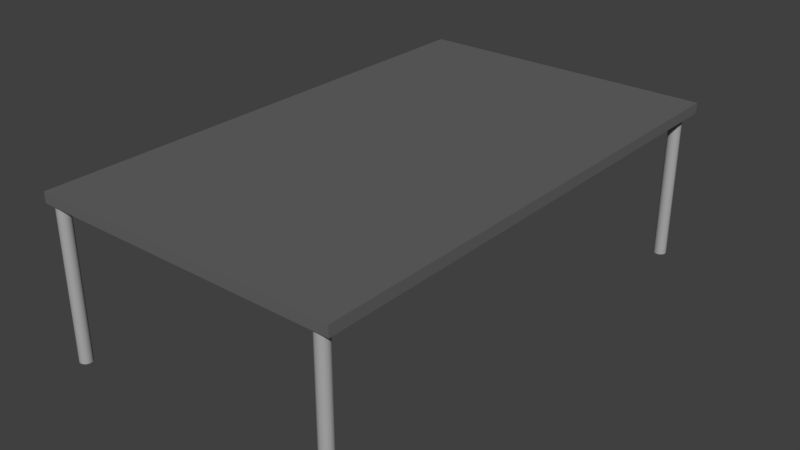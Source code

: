 # Source: Table.blend  (saved by Blender 2.79.0; exported with 4.5.12 LTS)
import bpy
from mathutils import Matrix  # noqa: F401  (used for matrix-valued properties, if any)

bpy.ops.wm.read_factory_settings(use_empty=True)
scene = bpy.context.scene
scene.name = 'Scene'

# ---- collections
col_collection_1 = bpy.data.collections.new('Collection 1'); scene.collection.children.link(col_collection_1)

# ---- materials (node trees are filled in below, after node groups)
mat_material_002 = bpy.data.materials.new('Material.002')
mat_material_002.alpha_threshold = 0.0
mat_material_002.use_transparent_shadow = False
mat_material_002.diffuse_color = (0.402, 0.402, 0.402, 1.0)
mat_material_002.roughness = 0.5
mat_material_001 = bpy.data.materials.new('Material.001')
mat_material_001.alpha_threshold = 0.0
mat_material_001.use_transparent_shadow = False
mat_material_001.diffuse_color = (0.1329, 0.1329, 0.1329, 1.0)
mat_material_001.roughness = 0.5

# ---- material node trees

# ---- world
world_world = bpy.data.worlds.new('World'); scene.world = world_world
world_world.color = (0.05088, 0.05088, 0.05088)
world_world.use_sun_shadow = False
world_world.sun_shadow_jitter_overblur = 0.0
world_world.cycles.sampling_method = 'MANUAL'

# ---- meshes
me_cylinder_003 = bpy.data.meshes.new('Cylinder.003')
me_cylinder_003.from_pydata([(0.0, 1.0, -1.0), (0.0, 1.0, 23.78), (0.1951, 0.9808, -1.0), (0.1951, 0.9808, 23.78), (0.3827, 0.9239, -1.0), (0.3827, 0.9239, 23.78), (0.5556, 0.8315, -1.0), (0.5556, 0.8315, 23.78), (0.7071, 0.7071, -1.0), (0.7071, 0.7071, 23.78), (0.8315, 0.5556, -1.0), (0.8315, 0.5556, 23.78), (0.9239, 0.3827, -1.0), (0.9239, 0.3827, 23.78), (0.9808, 0.1951, -1.0), (0.9808, 0.1951, 23.78), (1.0, 7.55e-08, -1.0), (1.0, 7.55e-08, 23.78), (0.9808, -0.1951, -1.0), (0.9808, -0.1951, 23.78), (0.9239, -0.3827, -1.0), (0.9239, -0.3827, 23.78), (0.8315, -0.5556, -1.0), (0.8315, -0.5556, 23.78), (0.7071, -0.7071, -1.0), (0.7071, -0.7071, 23.78), (0.5556, -0.8315, -1.0), (0.5556, -0.8315, 23.78), (0.3827, -0.9239, -1.0), (0.3827, -0.9239, 23.78), (0.1951, -0.9808, -1.0), (0.1951, -0.9808, 23.78), (-3.258e-07, -1.0, -1.0), (-3.258e-07, -1.0, 23.78), (-0.1951, -0.9808, -1.0), (-0.1951, -0.9808, 23.78), (-0.3827, -0.9239, -1.0), (-0.3827, -0.9239, 23.78), (-0.5556, -0.8315, -1.0), (-0.5556, -0.8315, 23.78), (-0.7071, -0.7071, -1.0), (-0.7071, -0.7071, 23.78), (-0.8315, -0.5556, -1.0), (-0.8315, -0.5556, 23.78), (-0.9239, -0.3827, -1.0), (-0.9239, -0.3827, 23.78), (-0.9808, -0.1951, -1.0), (-0.9808, -0.1951, 23.78), (-1.0, 9.656e-07, -1.0), (-1.0, 9.656e-07, 23.78), (-0.9808, 0.1951, -1.0), (-0.9808, 0.1951, 23.78), (-0.9239, 0.3827, -1.0), (-0.9239, 0.3827, 23.78), (-0.8315, 0.5556, -1.0), (-0.8315, 0.5556, 23.78), (-0.7071, 0.7071, -1.0), (-0.7071, 0.7071, 23.78), (-0.5556, 0.8315, -1.0), (-0.5556, 0.8315, 23.78), (-0.3827, 0.9239, -1.0), (-0.3827, 0.9239, 23.78), (-0.1951, 0.9808, -1.0), (-0.1951, 0.9808, 23.78), (46.38, -79.1, -1.0), (46.38, -79.1, 23.78), (46.57, -79.12, -1.0), (46.57, -79.12, 23.78), (46.76, -79.18, -1.0), (46.76, -79.18, 23.78), (46.93, -79.27, -1.0), (46.93, -79.27, 23.78), (47.08, -79.4, -1.0), (47.08, -79.4, 23.78), (47.21, -79.55, -1.0), (47.21, -79.55, 23.78), (47.3, -79.72, -1.0), (47.3, -79.72, 23.78), (47.36, -79.91, -1.0), (47.36, -79.91, 23.78), (47.38, -80.1, -1.0), (47.38, -80.1, 23.78), (47.36, -80.3, -1.0), (47.36, -80.3, 23.78), (47.3, -80.49, -1.0), (47.3, -80.49, 23.78), (47.21, -80.66, -1.0), (47.21, -80.66, 23.78), (47.08, -80.81, -1.0), (47.08, -80.81, 23.78), (46.93, -80.93, -1.0), (46.93, -80.93, 23.78), (46.76, -81.03, -1.0), (46.76, -81.03, 23.78), (46.57, -81.08, -1.0), (46.57, -81.08, 23.78), (46.38, -81.1, -1.0), (46.38, -81.1, 23.78), (46.18, -81.08, -1.0), (46.18, -81.08, 23.78), (46.0, -81.03, -1.0), (46.0, -81.03, 23.78), (45.82, -80.93, -1.0), (45.82, -80.93, 23.78), (45.67, -80.81, -1.0), (45.67, -80.81, 23.78), (45.55, -80.66, -1.0), (45.55, -80.66, 23.78), (45.45, -80.49, -1.0), (45.45, -80.49, 23.78), (45.4, -80.3, -1.0), (45.4, -80.3, 23.78), (45.38, -80.1, -1.0), (45.38, -80.1, 23.78), (45.4, -79.91, -1.0), (45.4, -79.91, 23.78), (45.45, -79.72, -1.0), (45.45, -79.72, 23.78), (45.55, -79.55, -1.0), (45.55, -79.55, 23.78), (45.67, -79.4, -1.0), (45.67, -79.4, 23.78), (45.82, -79.27, -1.0), (45.82, -79.27, 23.78), (46.0, -79.18, -1.0), (46.0, -79.18, 23.78), (46.18, -79.12, -1.0), (46.18, -79.12, 23.78), (-1.695, -81.47, 23.47), (-1.695, -81.47, 25.18), (-1.695, 2.18, 23.47), (-1.695, 2.18, 25.18), (48.66, -81.47, 23.47), (48.66, -81.47, 25.18), (48.66, 2.18, 23.47), (48.66, 2.18, 25.18), (1.907e-06, -79.1, -1.0), (1.907e-06, -79.1, 23.78), (0.1951, -79.12, -1.0), (0.1951, -79.12, 23.78), (0.3827, -79.18, -1.0), (0.3827, -79.18, 23.78), (0.5556, -79.27, -1.0), (0.5556, -79.27, 23.78), (0.7071, -79.4, -1.0), (0.7071, -79.4, 23.78), (0.8315, -79.55, -1.0), (0.8315, -79.55, 23.78), (0.9239, -79.72, -1.0), (0.9239, -79.72, 23.78), (0.9808, -79.91, -1.0), (0.9808, -79.91, 23.78), (1.0, -80.1, -1.0), (1.0, -80.1, 23.78), (0.9808, -80.3, -1.0), (0.9808, -80.3, 23.78), (0.9239, -80.49, -1.0), (0.9239, -80.49, 23.78), (0.8315, -80.66, -1.0), (0.8315, -80.66, 23.78), (0.7071, -80.81, -1.0), (0.7071, -80.81, 23.78), (0.5556, -80.93, -1.0), (0.5556, -80.93, 23.78), (0.3827, -81.03, -1.0), (0.3827, -81.03, 23.78), (0.1951, -81.08, -1.0), (0.1951, -81.08, 23.78), (1.582e-06, -81.1, -1.0), (1.582e-06, -81.1, 23.78), (-0.1951, -81.08, -1.0), (-0.1951, -81.08, 23.78), (-0.3827, -81.03, -1.0), (-0.3827, -81.03, 23.78), (-0.5556, -80.93, -1.0), (-0.5556, -80.93, 23.78), (-0.7071, -80.81, -1.0), (-0.7071, -80.81, 23.78), (-0.8315, -80.66, -1.0), (-0.8315, -80.66, 23.78), (-0.9239, -80.49, -1.0), (-0.9239, -80.49, 23.78), (-0.9808, -80.3, -1.0), (-0.9808, -80.3, 23.78), (-1.0, -80.1, -1.0), (-1.0, -80.1, 23.78), (-0.9808, -79.91, -1.0), (-0.9808, -79.91, 23.78), (-0.9239, -79.72, -1.0), (-0.9239, -79.72, 23.78), (-0.8315, -79.55, -1.0), (-0.8315, -79.55, 23.78), (-0.7071, -79.4, -1.0), (-0.7071, -79.4, 23.78), (-0.5556, -79.27, -1.0), (-0.5556, -79.27, 23.78), (-0.3827, -79.18, -1.0), (-0.3827, -79.18, 23.78), (-0.1951, -79.12, -1.0), (-0.1951, -79.12, 23.78), (46.38, 1.147, -1.0), (46.38, 1.147, 23.78), (46.57, 1.128, -1.0), (46.57, 1.128, 23.78), (46.76, 1.071, -1.0), (46.76, 1.071, 23.78), (46.93, 0.9788, -1.0), (46.93, 0.9788, 23.78), (47.08, 0.8544, -1.0), (47.08, 0.8544, 23.78), (47.21, 0.7029, -1.0), (47.21, 0.7029, 23.78), (47.3, 0.53, -1.0), (47.3, 0.53, 23.78), (47.36, 0.3424, -1.0), (47.36, 0.3424, 23.78), (47.38, 0.1473, -1.0), (47.38, 0.1473, 23.78), (47.36, -0.04779, -1.0), (47.36, -0.04779, 23.78), (47.3, -0.2354, -1.0), (47.3, -0.2354, 23.78), (47.21, -0.4083, -1.0), (47.21, -0.4083, 23.78), (47.08, -0.5598, -1.0), (47.08, -0.5598, 23.78), (46.93, -0.6842, -1.0), (46.93, -0.6842, 23.78), (46.76, -0.7766, -1.0), (46.76, -0.7766, 23.78), (46.57, -0.8335, -1.0), (46.57, -0.8335, 23.78), (46.38, -0.8527, -1.0), (46.38, -0.8527, 23.78), (46.18, -0.8335, -1.0), (46.18, -0.8335, 23.78), (46.0, -0.7766, -1.0), (46.0, -0.7766, 23.78), (45.82, -0.6842, -1.0), (45.82, -0.6842, 23.78), (45.67, -0.5598, -1.0), (45.67, -0.5598, 23.78), (45.55, -0.4083, -1.0), (45.55, -0.4083, 23.78), (45.45, -0.2354, -1.0), (45.45, -0.2354, 23.78), (45.4, -0.04779, -1.0), (45.4, -0.04779, 23.78), (45.38, 0.1473, -1.0), (45.38, 0.1473, 23.78), (45.4, 0.3424, -1.0), (45.4, 0.3424, 23.78), (45.45, 0.53, -1.0), (45.45, 0.53, 23.78), (45.55, 0.7029, -1.0), (45.55, 0.7029, 23.78), (45.67, 0.8544, -1.0), (45.67, 0.8544, 23.78), (45.82, 0.9788, -1.0), (45.82, 0.9788, 23.78), (46.0, 1.071, -1.0), (46.0, 1.071, 23.78), (46.18, 1.128, -1.0), (46.18, 1.128, 23.78)], [], [(0, 1, 3, 2), (2, 3, 5, 4), (4, 5, 7, 6), (6, 7, 9, 8), (8, 9, 11, 10), (10, 11, 13, 12), (12, 13, 15, 14), (14, 15, 17, 16), (16, 17, 19, 18), (18, 19, 21, 20), (20, 21, 23, 22), (22, 23, 25, 24), (24, 25, 27, 26), (26, 27, 29, 28), (28, 29, 31, 30), (30, 31, 33, 32), (32, 33, 35, 34), (34, 35, 37, 36), (36, 37, 39, 38), (38, 39, 41, 40), (40, 41, 43, 42), (42, 43, 45, 44), (44, 45, 47, 46), (46, 47, 49, 48), (48, 49, 51, 50), (50, 51, 53, 52), (52, 53, 55, 54), (54, 55, 57, 56), (56, 57, 59, 58), (58, 59, 61, 60), (3, 1, 63, 61, 59, 57, 55, 53, 51, 49, 47, 45, 43, 41, 39, 37, 35, 33, 31, 29, 27, 25, 23, 21, 19, 17, 15, 13, 11, 9, 7, 5), (60, 61, 63, 62), (62, 63, 1, 0), (0, 2, 4, 6, 8, 10, 12, 14, 16, 18, 20, 22, 24, 26, 28, 30, 32, 34, 36, 38, 40, 42, 44, 46, 48, 50, 52, 54, 56, 58, 60, 62), (64, 65, 67, 66), (66, 67, 69, 68), (68, 69, 71, 70), (70, 71, 73, 72), (72, 73, 75, 74), (74, 75, 77, 76), (76, 77, 79, 78), (78, 79, 81, 80), (80, 81, 83, 82), (82, 83, 85, 84), (84, 85, 87, 86), (86, 87, 89, 88), (88, 89, 91, 90), (90, 91, 93, 92), (92, 93, 95, 94), (94, 95, 97, 96), (96, 97, 99, 98), (98, 99, 101, 100), (100, 101, 103, 102), (102, 103, 105, 104), (104, 105, 107, 106), (106, 107, 109, 108), (108, 109, 111, 110), (110, 111, 113, 112), (112, 113, 115, 114), (114, 115, 117, 116), (116, 117, 119, 118), (118, 119, 121, 120), (120, 121, 123, 122), (122, 123, 125, 124), (67, 65, 127, 125, 123, 121, 119, 117, 115, 113, 111, 109, 107, 105, 103, 101, 99, 97, 95, 93, 91, 89, 87, 85, 83, 81, 79, 77, 75, 73, 71, 69), (124, 125, 127, 126), (126, 127, 65, 64), (64, 66, 68, 70, 72, 74, 76, 78, 80, 82, 84, 86, 88, 90, 92, 94, 96, 98, 100, 102, 104, 106, 108, 110, 112, 114, 116, 118, 120, 122, 124, 126), (128, 129, 131, 130), (130, 131, 135, 134), (134, 135, 133, 132), (132, 133, 129, 128), (130, 134, 132, 128), (135, 131, 129, 133), (136, 137, 139, 138), (138, 139, 141, 140), (140, 141, 143, 142), (142, 143, 145, 144), (144, 145, 147, 146), (146, 147, 149, 148), (148, 149, 151, 150), (150, 151, 153, 152), (152, 153, 155, 154), (154, 155, 157, 156), (156, 157, 159, 158), (158, 159, 161, 160), (160, 161, 163, 162), (162, 163, 165, 164), (164, 165, 167, 166), (166, 167, 169, 168), (168, 169, 171, 170), (170, 171, 173, 172), (172, 173, 175, 174), (174, 175, 177, 176), (176, 177, 179, 178), (178, 179, 181, 180), (180, 181, 183, 182), (182, 183, 185, 184), (184, 185, 187, 186), (186, 187, 189, 188), (188, 189, 191, 190), (190, 191, 193, 192), (192, 193, 195, 194), (194, 195, 197, 196), (139, 137, 199, 197, 195, 193, 191, 189, 187, 185, 183, 181, 179, 177, 175, 173, 171, 169, 167, 165, 163, 161, 159, 157, 155, 153, 151, 149, 147, 145, 143, 141), (196, 197, 199, 198), (198, 199, 137, 136), (136, 138, 140, 142, 144, 146, 148, 150, 152, 154, 156, 158, 160, 162, 164, 166, 168, 170, 172, 174, 176, 178, 180, 182, 184, 186, 188, 190, 192, 194, 196, 198), (200, 201, 203, 202), (202, 203, 205, 204), (204, 205, 207, 206), (206, 207, 209, 208), (208, 209, 211, 210), (210, 211, 213, 212), (212, 213, 215, 214), (214, 215, 217, 216), (216, 217, 219, 218), (218, 219, 221, 220), (220, 221, 223, 222), (222, 223, 225, 224), (224, 225, 227, 226), (226, 227, 229, 228), (228, 229, 231, 230), (230, 231, 233, 232), (232, 233, 235, 234), (234, 235, 237, 236), (236, 237, 239, 238), (238, 239, 241, 240), (240, 241, 243, 242), (242, 243, 245, 244), (244, 245, 247, 246), (246, 247, 249, 248), (248, 249, 251, 250), (250, 251, 253, 252), (252, 253, 255, 254), (254, 255, 257, 256), (256, 257, 259, 258), (258, 259, 261, 260), (203, 201, 263, 261, 259, 257, 255, 253, 251, 249, 247, 245, 243, 241, 239, 237, 235, 233, 231, 229, 227, 225, 223, 221, 219, 217, 215, 213, 211, 209, 207, 205), (260, 261, 263, 262), (262, 263, 201, 200), (200, 202, 204, 206, 208, 210, 212, 214, 216, 218, 220, 222, 224, 226, 228, 230, 232, 234, 236, 238, 240, 242, 244, 246, 248, 250, 252, 254, 256, 258, 260, 262)])
me_cylinder_003.polygons.foreach_set('material_index', [0, 0, 0, 0, 0, 0, 0, 0, 0, 0, 0, 0, 0, 0, 0, 0, 0, 0, 0, 0, 0, 0, 0, 0, 0, 0, 0, 0, 0, 0, 0, 0, 0, 0, 0, 0, 0, 0, 0, 0, 0, 0, 0, 0, 0, 0, 0, 0, 0, 0, 0, 0, 0, 0, 0, 0, 0, 0, 0, 0, 0, 0, 0, 0, 0, 0, 0, 0, 1, 1, 1, 1, 1, 1, 0, 0, 0, 0, 0, 0, 0, 0, 0, 0, 0, 0, 0, 0, 0, 0, 0, 0, 0, 0, 0, 0, 0, 0, 0, 0, 0, 0, 0, 0, 0, 0, 0, 0, 0, 0, 0, 0, 0, 0, 0, 0, 0, 0, 0, 0, 0, 0, 0, 0, 0, 0, 0, 0, 0, 0, 0, 0, 0, 0, 0, 0, 0, 0, 0, 0, 0, 0])
me_cylinder_003.materials.append(mat_material_002)
me_cylinder_003.materials.append(mat_material_001)
me_cylinder_003.use_remesh_preserve_volume = False
me_cylinder_003.use_remesh_preserve_attributes = False
me_cylinder_003.use_mirror_vertex_groups = False
me_cylinder_003.update()

# ---- objects
ob_cylinder_002 = bpy.data.objects.new('Cylinder.002', me_cylinder_003)

# ---- transforms, parenting, visibility, modifiers, constraints
ob_cylinder_002.location = (-0.5774, 1.384, 0.0)
ob_cylinder_002.scale = (0.02459, 0.02459, 0.02459)
ob_cylinder_002.lineart.crease_threshold = 0.0

# ---- collection membership
col_collection_1.objects.link(ob_cylinder_002)

# ---- scene / render settings (as saved in the file)
scene.frame_start = 1; scene.frame_end = 250; scene.frame_set(0)
scene.render.engine = 'BLENDER_EEVEE_NEXT'
scene.render.resolution_percentage = 50
scene.render.dither_intensity = 0.0
scene.cycles.use_denoising = False
scene.cycles.samples = 128
scene.cycles.sampling_pattern = 'TABULATED_SOBOL'
scene.cycles.use_adaptive_sampling = False
scene.cycles.use_light_tree = False
scene.cycles.blur_glossy = 0.0
scene.cycles.sample_clamp_indirect = 0.0
scene.view_settings.view_transform = 'Standard'
bpy.context.view_layer.update()

# ---- added for rendering (the .blend has no active camera and no usable light): camera, sun
cam_auto = bpy.data.cameras.new('AutoCamera')
cam_auto.lens = 50.0
cam_auto.sensor_width = 36.0
cam_auto.clip_end = 1000.0
ob_auto_camera = bpy.data.objects.new('AutoCamera', cam_auto)
scene.collection.objects.link(ob_auto_camera)
ob_auto_camera.location = (2.29944, -2.35008, 2.13678)
ob_auto_camera.rotation_euler = (1.09748, -7.21219e-08, 0.694738)
scene.camera = ob_auto_camera
light_auto_sun = bpy.data.lights.new('AutoSun', 'SUN')
light_auto_sun.energy = 3.0
light_auto_sun.angle = 0.0523599
ob_auto_sun = bpy.data.objects.new('AutoSun', light_auto_sun)
scene.collection.objects.link(ob_auto_sun)
ob_auto_sun.rotation_euler = (0.872665, 0.174533, 0.523599)
bpy.context.view_layer.update()
